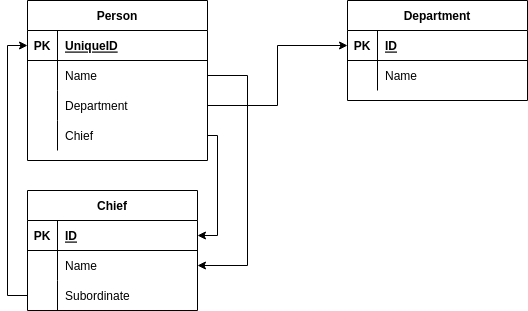

The diagram above was exported from draw.io. Its source (the exported page's mxGraphModel, read from the mxfile embedded in the PNG):
<mxGraphModel dx="1990" dy="1165" grid="1" gridSize="10" guides="1" tooltips="1" connect="1" arrows="1" fold="1" page="1" pageScale="1" pageWidth="827" pageHeight="1169" math="0" shadow="0">
  <root>
    <mxCell id="0" />
    <mxCell id="1" parent="0" />
    <mxCell id="mFpGR0M_rB3Rs0w_A0fR-1" value="Person" style="shape=table;startSize=30;container=1;collapsible=1;childLayout=tableLayout;fixedRows=1;rowLines=0;fontStyle=1;align=center;resizeLast=1;" parent="1" vertex="1">
      <mxGeometry x="130" y="370" width="180" height="160" as="geometry" />
    </mxCell>
    <mxCell id="mFpGR0M_rB3Rs0w_A0fR-2" value="" style="shape=tableRow;horizontal=0;startSize=0;swimlaneHead=0;swimlaneBody=0;fillColor=none;collapsible=0;dropTarget=0;points=[[0,0.5],[1,0.5]];portConstraint=eastwest;top=0;left=0;right=0;bottom=1;" parent="mFpGR0M_rB3Rs0w_A0fR-1" vertex="1">
      <mxGeometry y="30" width="180" height="30" as="geometry" />
    </mxCell>
    <mxCell id="mFpGR0M_rB3Rs0w_A0fR-3" value="PK" style="shape=partialRectangle;connectable=0;fillColor=none;top=0;left=0;bottom=0;right=0;fontStyle=1;overflow=hidden;" parent="mFpGR0M_rB3Rs0w_A0fR-2" vertex="1">
      <mxGeometry width="30" height="30" as="geometry">
        <mxRectangle width="30" height="30" as="alternateBounds" />
      </mxGeometry>
    </mxCell>
    <mxCell id="mFpGR0M_rB3Rs0w_A0fR-4" value="UniqueID" style="shape=partialRectangle;connectable=0;fillColor=none;top=0;left=0;bottom=0;right=0;align=left;spacingLeft=6;fontStyle=5;overflow=hidden;" parent="mFpGR0M_rB3Rs0w_A0fR-2" vertex="1">
      <mxGeometry x="30" width="150" height="30" as="geometry">
        <mxRectangle width="150" height="30" as="alternateBounds" />
      </mxGeometry>
    </mxCell>
    <mxCell id="mFpGR0M_rB3Rs0w_A0fR-5" value="" style="shape=tableRow;horizontal=0;startSize=0;swimlaneHead=0;swimlaneBody=0;fillColor=none;collapsible=0;dropTarget=0;points=[[0,0.5],[1,0.5]];portConstraint=eastwest;top=0;left=0;right=0;bottom=0;" parent="mFpGR0M_rB3Rs0w_A0fR-1" vertex="1">
      <mxGeometry y="60" width="180" height="30" as="geometry" />
    </mxCell>
    <mxCell id="mFpGR0M_rB3Rs0w_A0fR-6" value="" style="shape=partialRectangle;connectable=0;fillColor=none;top=0;left=0;bottom=0;right=0;editable=1;overflow=hidden;" parent="mFpGR0M_rB3Rs0w_A0fR-5" vertex="1">
      <mxGeometry width="30" height="30" as="geometry">
        <mxRectangle width="30" height="30" as="alternateBounds" />
      </mxGeometry>
    </mxCell>
    <mxCell id="mFpGR0M_rB3Rs0w_A0fR-7" value="Name" style="shape=partialRectangle;connectable=0;fillColor=none;top=0;left=0;bottom=0;right=0;align=left;spacingLeft=6;overflow=hidden;" parent="mFpGR0M_rB3Rs0w_A0fR-5" vertex="1">
      <mxGeometry x="30" width="150" height="30" as="geometry">
        <mxRectangle width="150" height="30" as="alternateBounds" />
      </mxGeometry>
    </mxCell>
    <mxCell id="mFpGR0M_rB3Rs0w_A0fR-8" value="" style="shape=tableRow;horizontal=0;startSize=0;swimlaneHead=0;swimlaneBody=0;fillColor=none;collapsible=0;dropTarget=0;points=[[0,0.5],[1,0.5]];portConstraint=eastwest;top=0;left=0;right=0;bottom=0;" parent="mFpGR0M_rB3Rs0w_A0fR-1" vertex="1">
      <mxGeometry y="90" width="180" height="30" as="geometry" />
    </mxCell>
    <mxCell id="mFpGR0M_rB3Rs0w_A0fR-9" value="" style="shape=partialRectangle;connectable=0;fillColor=none;top=0;left=0;bottom=0;right=0;editable=1;overflow=hidden;" parent="mFpGR0M_rB3Rs0w_A0fR-8" vertex="1">
      <mxGeometry width="30" height="30" as="geometry">
        <mxRectangle width="30" height="30" as="alternateBounds" />
      </mxGeometry>
    </mxCell>
    <mxCell id="mFpGR0M_rB3Rs0w_A0fR-10" value="Department" style="shape=partialRectangle;connectable=0;fillColor=none;top=0;left=0;bottom=0;right=0;align=left;spacingLeft=6;overflow=hidden;" parent="mFpGR0M_rB3Rs0w_A0fR-8" vertex="1">
      <mxGeometry x="30" width="150" height="30" as="geometry">
        <mxRectangle width="150" height="30" as="alternateBounds" />
      </mxGeometry>
    </mxCell>
    <mxCell id="mFpGR0M_rB3Rs0w_A0fR-11" value="" style="shape=tableRow;horizontal=0;startSize=0;swimlaneHead=0;swimlaneBody=0;fillColor=none;collapsible=0;dropTarget=0;points=[[0,0.5],[1,0.5]];portConstraint=eastwest;top=0;left=0;right=0;bottom=0;" parent="mFpGR0M_rB3Rs0w_A0fR-1" vertex="1">
      <mxGeometry y="120" width="180" height="30" as="geometry" />
    </mxCell>
    <mxCell id="mFpGR0M_rB3Rs0w_A0fR-12" value="" style="shape=partialRectangle;connectable=0;fillColor=none;top=0;left=0;bottom=0;right=0;editable=1;overflow=hidden;" parent="mFpGR0M_rB3Rs0w_A0fR-11" vertex="1">
      <mxGeometry width="30" height="30" as="geometry">
        <mxRectangle width="30" height="30" as="alternateBounds" />
      </mxGeometry>
    </mxCell>
    <mxCell id="mFpGR0M_rB3Rs0w_A0fR-13" value="Chief" style="shape=partialRectangle;connectable=0;fillColor=none;top=0;left=0;bottom=0;right=0;align=left;spacingLeft=6;overflow=hidden;" parent="mFpGR0M_rB3Rs0w_A0fR-11" vertex="1">
      <mxGeometry x="30" width="150" height="30" as="geometry">
        <mxRectangle width="150" height="30" as="alternateBounds" />
      </mxGeometry>
    </mxCell>
    <mxCell id="mFpGR0M_rB3Rs0w_A0fR-14" value="Department" style="shape=table;startSize=30;container=1;collapsible=1;childLayout=tableLayout;fixedRows=1;rowLines=0;fontStyle=1;align=center;resizeLast=1;" parent="1" vertex="1">
      <mxGeometry x="450" y="370" width="180" height="100" as="geometry" />
    </mxCell>
    <mxCell id="mFpGR0M_rB3Rs0w_A0fR-15" value="" style="shape=tableRow;horizontal=0;startSize=0;swimlaneHead=0;swimlaneBody=0;fillColor=none;collapsible=0;dropTarget=0;points=[[0,0.5],[1,0.5]];portConstraint=eastwest;top=0;left=0;right=0;bottom=1;" parent="mFpGR0M_rB3Rs0w_A0fR-14" vertex="1">
      <mxGeometry y="30" width="180" height="30" as="geometry" />
    </mxCell>
    <mxCell id="mFpGR0M_rB3Rs0w_A0fR-16" value="PK" style="shape=partialRectangle;connectable=0;fillColor=none;top=0;left=0;bottom=0;right=0;fontStyle=1;overflow=hidden;" parent="mFpGR0M_rB3Rs0w_A0fR-15" vertex="1">
      <mxGeometry width="30" height="30" as="geometry">
        <mxRectangle width="30" height="30" as="alternateBounds" />
      </mxGeometry>
    </mxCell>
    <mxCell id="mFpGR0M_rB3Rs0w_A0fR-17" value="ID" style="shape=partialRectangle;connectable=0;fillColor=none;top=0;left=0;bottom=0;right=0;align=left;spacingLeft=6;fontStyle=5;overflow=hidden;" parent="mFpGR0M_rB3Rs0w_A0fR-15" vertex="1">
      <mxGeometry x="30" width="150" height="30" as="geometry">
        <mxRectangle width="150" height="30" as="alternateBounds" />
      </mxGeometry>
    </mxCell>
    <mxCell id="mFpGR0M_rB3Rs0w_A0fR-18" value="" style="shape=tableRow;horizontal=0;startSize=0;swimlaneHead=0;swimlaneBody=0;fillColor=none;collapsible=0;dropTarget=0;points=[[0,0.5],[1,0.5]];portConstraint=eastwest;top=0;left=0;right=0;bottom=0;" parent="mFpGR0M_rB3Rs0w_A0fR-14" vertex="1">
      <mxGeometry y="60" width="180" height="30" as="geometry" />
    </mxCell>
    <mxCell id="mFpGR0M_rB3Rs0w_A0fR-19" value="" style="shape=partialRectangle;connectable=0;fillColor=none;top=0;left=0;bottom=0;right=0;editable=1;overflow=hidden;" parent="mFpGR0M_rB3Rs0w_A0fR-18" vertex="1">
      <mxGeometry width="30" height="30" as="geometry">
        <mxRectangle width="30" height="30" as="alternateBounds" />
      </mxGeometry>
    </mxCell>
    <mxCell id="mFpGR0M_rB3Rs0w_A0fR-20" value="Name" style="shape=partialRectangle;connectable=0;fillColor=none;top=0;left=0;bottom=0;right=0;align=left;spacingLeft=6;overflow=hidden;" parent="mFpGR0M_rB3Rs0w_A0fR-18" vertex="1">
      <mxGeometry x="30" width="150" height="30" as="geometry">
        <mxRectangle width="150" height="30" as="alternateBounds" />
      </mxGeometry>
    </mxCell>
    <mxCell id="mFpGR0M_rB3Rs0w_A0fR-27" style="edgeStyle=orthogonalEdgeStyle;rounded=0;orthogonalLoop=1;jettySize=auto;html=1;" parent="1" source="mFpGR0M_rB3Rs0w_A0fR-8" target="mFpGR0M_rB3Rs0w_A0fR-15" edge="1">
      <mxGeometry relative="1" as="geometry" />
    </mxCell>
    <mxCell id="mFpGR0M_rB3Rs0w_A0fR-28" value="Chief" style="shape=table;startSize=30;container=1;collapsible=1;childLayout=tableLayout;fixedRows=1;rowLines=0;fontStyle=1;align=center;resizeLast=1;" parent="1" vertex="1">
      <mxGeometry x="130" y="560" width="170" height="120" as="geometry" />
    </mxCell>
    <mxCell id="mFpGR0M_rB3Rs0w_A0fR-29" value="" style="shape=tableRow;horizontal=0;startSize=0;swimlaneHead=0;swimlaneBody=0;fillColor=none;collapsible=0;dropTarget=0;points=[[0,0.5],[1,0.5]];portConstraint=eastwest;top=0;left=0;right=0;bottom=1;" parent="mFpGR0M_rB3Rs0w_A0fR-28" vertex="1">
      <mxGeometry y="30" width="170" height="30" as="geometry" />
    </mxCell>
    <mxCell id="mFpGR0M_rB3Rs0w_A0fR-30" value="PK" style="shape=partialRectangle;connectable=0;fillColor=none;top=0;left=0;bottom=0;right=0;fontStyle=1;overflow=hidden;" parent="mFpGR0M_rB3Rs0w_A0fR-29" vertex="1">
      <mxGeometry width="30" height="30" as="geometry">
        <mxRectangle width="30" height="30" as="alternateBounds" />
      </mxGeometry>
    </mxCell>
    <mxCell id="mFpGR0M_rB3Rs0w_A0fR-31" value="ID" style="shape=partialRectangle;connectable=0;fillColor=none;top=0;left=0;bottom=0;right=0;align=left;spacingLeft=6;fontStyle=5;overflow=hidden;" parent="mFpGR0M_rB3Rs0w_A0fR-29" vertex="1">
      <mxGeometry x="30" width="140" height="30" as="geometry">
        <mxRectangle width="140" height="30" as="alternateBounds" />
      </mxGeometry>
    </mxCell>
    <mxCell id="mFpGR0M_rB3Rs0w_A0fR-35" value="" style="shape=tableRow;horizontal=0;startSize=0;swimlaneHead=0;swimlaneBody=0;fillColor=none;collapsible=0;dropTarget=0;points=[[0,0.5],[1,0.5]];portConstraint=eastwest;top=0;left=0;right=0;bottom=0;" parent="mFpGR0M_rB3Rs0w_A0fR-28" vertex="1">
      <mxGeometry y="60" width="170" height="30" as="geometry" />
    </mxCell>
    <mxCell id="mFpGR0M_rB3Rs0w_A0fR-36" value="" style="shape=partialRectangle;connectable=0;fillColor=none;top=0;left=0;bottom=0;right=0;editable=1;overflow=hidden;" parent="mFpGR0M_rB3Rs0w_A0fR-35" vertex="1">
      <mxGeometry width="30" height="30" as="geometry">
        <mxRectangle width="30" height="30" as="alternateBounds" />
      </mxGeometry>
    </mxCell>
    <mxCell id="mFpGR0M_rB3Rs0w_A0fR-37" value="Name" style="shape=partialRectangle;connectable=0;fillColor=none;top=0;left=0;bottom=0;right=0;align=left;spacingLeft=6;overflow=hidden;" parent="mFpGR0M_rB3Rs0w_A0fR-35" vertex="1">
      <mxGeometry x="30" width="140" height="30" as="geometry">
        <mxRectangle width="140" height="30" as="alternateBounds" />
      </mxGeometry>
    </mxCell>
    <mxCell id="mFpGR0M_rB3Rs0w_A0fR-38" value="" style="shape=tableRow;horizontal=0;startSize=0;swimlaneHead=0;swimlaneBody=0;fillColor=none;collapsible=0;dropTarget=0;points=[[0,0.5],[1,0.5]];portConstraint=eastwest;top=0;left=0;right=0;bottom=0;" parent="mFpGR0M_rB3Rs0w_A0fR-28" vertex="1">
      <mxGeometry y="90" width="170" height="30" as="geometry" />
    </mxCell>
    <mxCell id="mFpGR0M_rB3Rs0w_A0fR-39" value="" style="shape=partialRectangle;connectable=0;fillColor=none;top=0;left=0;bottom=0;right=0;editable=1;overflow=hidden;" parent="mFpGR0M_rB3Rs0w_A0fR-38" vertex="1">
      <mxGeometry width="30" height="30" as="geometry">
        <mxRectangle width="30" height="30" as="alternateBounds" />
      </mxGeometry>
    </mxCell>
    <mxCell id="mFpGR0M_rB3Rs0w_A0fR-40" value="Subordinate" style="shape=partialRectangle;connectable=0;fillColor=none;top=0;left=0;bottom=0;right=0;align=left;spacingLeft=6;overflow=hidden;" parent="mFpGR0M_rB3Rs0w_A0fR-38" vertex="1">
      <mxGeometry x="30" width="140" height="30" as="geometry">
        <mxRectangle width="140" height="30" as="alternateBounds" />
      </mxGeometry>
    </mxCell>
    <mxCell id="mFpGR0M_rB3Rs0w_A0fR-41" style="edgeStyle=orthogonalEdgeStyle;rounded=0;orthogonalLoop=1;jettySize=auto;html=1;entryX=0;entryY=0.5;entryDx=0;entryDy=0;" parent="1" source="mFpGR0M_rB3Rs0w_A0fR-38" target="mFpGR0M_rB3Rs0w_A0fR-2" edge="1">
      <mxGeometry relative="1" as="geometry">
        <Array as="points">
          <mxPoint x="110" y="665" />
          <mxPoint x="110" y="415" />
        </Array>
      </mxGeometry>
    </mxCell>
    <mxCell id="mFpGR0M_rB3Rs0w_A0fR-42" style="edgeStyle=orthogonalEdgeStyle;rounded=0;orthogonalLoop=1;jettySize=auto;html=1;entryX=1;entryY=0.5;entryDx=0;entryDy=0;" parent="1" source="mFpGR0M_rB3Rs0w_A0fR-11" target="mFpGR0M_rB3Rs0w_A0fR-29" edge="1">
      <mxGeometry relative="1" as="geometry">
        <Array as="points">
          <mxPoint x="320" y="505" />
          <mxPoint x="320" y="605" />
        </Array>
      </mxGeometry>
    </mxCell>
    <mxCell id="mFpGR0M_rB3Rs0w_A0fR-43" style="edgeStyle=orthogonalEdgeStyle;rounded=0;orthogonalLoop=1;jettySize=auto;html=1;entryX=1;entryY=0.5;entryDx=0;entryDy=0;" parent="1" source="mFpGR0M_rB3Rs0w_A0fR-5" target="mFpGR0M_rB3Rs0w_A0fR-35" edge="1">
      <mxGeometry relative="1" as="geometry">
        <Array as="points">
          <mxPoint x="350" y="445" />
          <mxPoint x="350" y="635" />
        </Array>
      </mxGeometry>
    </mxCell>
  </root>
</mxGraphModel>